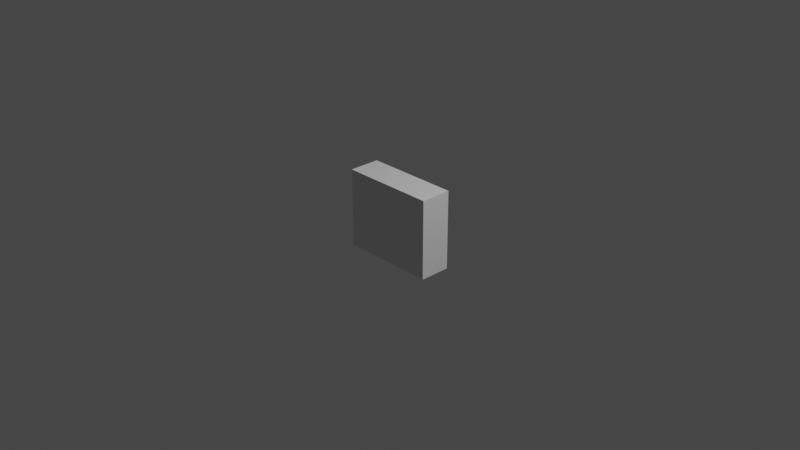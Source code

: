 # Source: final_obj3_flatcan.blend  (saved by Blender 3.4.6; exported with 4.5.12 LTS)
import bpy
from mathutils import Matrix  # noqa: F401  (used for matrix-valued properties, if any)

bpy.ops.wm.read_factory_settings(use_empty=True)
scene = bpy.context.scene
scene.name = 'Scene'

# ---- collections
col_collection = bpy.data.collections.new('Collection'); scene.collection.children.link(col_collection)

# ---- materials (node trees are filled in below, after node groups)
mat_material = bpy.data.materials.new('Material')
mat_material.alpha_threshold = 0.0
mat_material.use_transparent_shadow = False
mat_material.roughness = 0.5
mat_material.line_color = (0.0, 0.0, 0.0, 1.0)

# ---- material node trees
mat_material.use_nodes = True; mat_material.node_tree.nodes.clear()
_N = mat_material.node_tree.nodes; _L = mat_material.node_tree.links
n0 = _N.new('ShaderNodeOutputMaterial'); n0.name = 'Material Output'; n0.location = (300, 300)
n1 = _N.new('ShaderNodeBsdfPrincipled'); n1.name = 'Principled BSDF'; n1.location = (10, 300)
n1.distribution = 'GGX'
n1.subsurface_method = 'RANDOM_WALK_SKIN'
n1.inputs[3].default_value = 1.45
n1.inputs[27].default_value = (0.0, 0.0, 0.0, 1.0)
n1.inputs[28].default_value = 1.0
_L.new(n1.outputs[0], n0.inputs[0])
n0.is_active_output = True

# ---- world
world_world = bpy.data.worlds.new('World'); scene.world = world_world
world_world.use_nodes = True; world_world.node_tree.nodes.clear()
_N = world_world.node_tree.nodes; _L = world_world.node_tree.links
n0 = _N.new('ShaderNodeOutputWorld'); n0.name = 'World Output'; n0.location = (300, 300)
n1 = _N.new('ShaderNodeBackground'); n1.name = 'Background'; n1.location = (10, 300)
n1.inputs[0].default_value = (0.05088, 0.05088, 0.05088, 1.0)
_L.new(n1.outputs[0], n0.inputs[0])
n0.is_active_output = True
world_world.color = (0.05088, 0.05088, 0.05088)
world_world.use_sun_shadow = False
world_world.sun_shadow_jitter_overblur = 0.0

# ---- cameras
cam_camera = bpy.data.cameras.new('Camera')
cam_camera.clip_end = 100.0
cam_camera.ortho_scale = 7.314

# ---- lights
light_light = bpy.data.lights.new('Light', 'POINT')
light_light.transmission_factor = 0.0
light_light.energy = 1000.0
light_light.shadow_soft_size = 0.1
light_light.shadow_maximum_resolution = 0.006
light_light.use_absolute_resolution = True

# ---- meshes
me_cube = bpy.data.meshes.new('Cube')
me_cube.from_pydata([(1.0, 1.0, 1.0), (1.0, 1.0, -1.0), (1.0, -1.0, 1.0), (1.0, -1.0, -1.0), (-1.0, 1.0, 1.0), (-1.0, 1.0, -1.0), (-1.0, -1.0, 1.0), (-1.0, -1.0, -1.0)], [], [(0, 4, 6, 2), (3, 2, 6, 7), (7, 6, 4, 5), (5, 1, 3, 7), (1, 0, 2, 3), (5, 4, 0, 1)])
_uv = me_cube.uv_layers.new(name='UVMap')
_uv.uv.foreach_set('vector', [0.625, 0.5, 0.875, 0.5, 0.875, 0.75, 0.625, 0.75, 0.375, 0.75, 0.625, 0.75, 0.625, 1.0, 0.375, 1.0, 0.375, 0.0, 0.625, 0.0, 0.625, 0.25, 0.375, 0.25, 0.125, 0.5, 0.375, 0.5, 0.375, 0.75, 0.125, 0.75, 0.375, 0.5, 0.625, 0.5, 0.625, 0.75, 0.375, 0.75, 0.375, 0.25, 0.625, 0.25, 0.625, 0.5, 0.375, 0.5])
me_cube.materials.append(mat_material)
me_cube.use_mirror_vertex_groups = False
me_cube.update()

# ---- objects
ob_cube = bpy.data.objects.new('Cube', me_cube)
ob_light = bpy.data.objects.new('Light', light_light)
ob_camera = bpy.data.objects.new('Camera', cam_camera)

# ---- transforms, parenting, visibility, modifiers, constraints
ob_cube.location = (0.0, 0.0, 0.0)
ob_cube.rotation_euler = (1.571, 0.0, 0.0)
ob_cube.scale = (0.52, 0.43, 0.17)
ob_cube.lock_rotations_4d = False
ob_cube.empty_display_type = 'ARROWS'
ob_cube.lineart.crease_threshold = 0.0
ob_light.location = (4.076, 1.005, 5.904)
ob_light.rotation_euler = (0.6503, 0.05522, 1.866)
ob_light.lock_rotations_4d = False
ob_light.empty_display_type = 'ARROWS'
ob_light.color = (0.0, 0.0, 0.0, 0.0)
ob_light.lineart.crease_threshold = 0.0
ob_camera.location = (7.359, -6.926, 4.958)
ob_camera.rotation_euler = (1.109, 0.0, 0.8149)
ob_camera.lock_rotations_4d = False
ob_camera.empty_display_type = 'ARROWS'
ob_camera.color = (0.0, 0.0, 0.0, 0.0)
ob_camera.display_type = 'WIRE'
ob_camera.lineart.crease_threshold = 0.0

# ---- collection membership
col_collection.objects.link(ob_cube)
col_collection.objects.link(ob_light)
col_collection.objects.link(ob_camera)

# ---- scene / render settings (as saved in the file)
scene.camera = ob_camera
scene.frame_start = 1; scene.frame_end = 250; scene.frame_set(1)
scene.render.engine = 'BLENDER_EEVEE_NEXT'
scene.cycles.sampling_pattern = 'TABULATED_SOBOL'
scene.cycles.use_light_tree = False
scene.view_settings.view_transform = 'Filmic'
bpy.context.view_layer.update()
